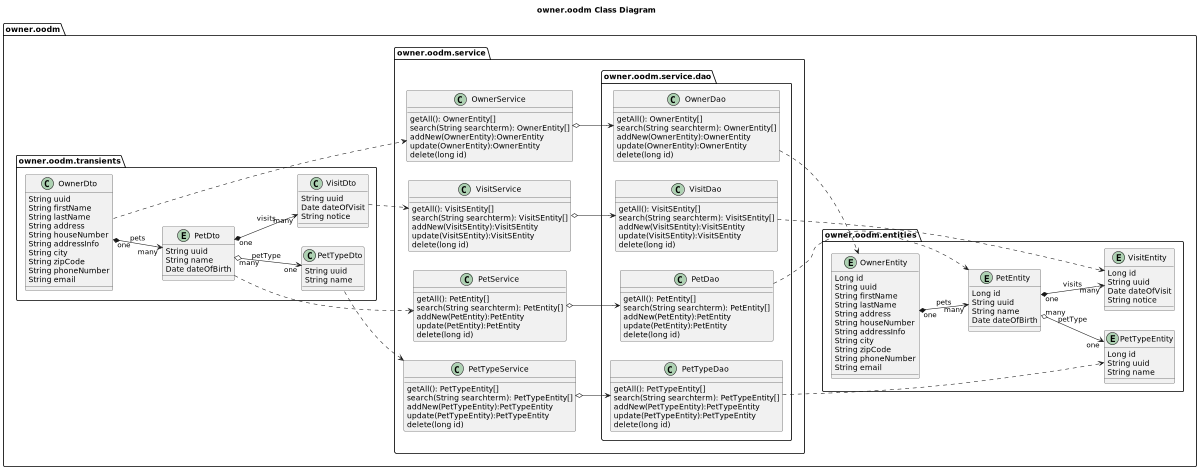

The diagram above was rendered by PlantUML. Its source (embedded in the PNG):
@startuml
'https://plantuml.com/class-diagram

title owner.oodm Class Diagram

left to right direction
' top to bottom direction

scale 1200 width

package owner.oodm {

    package owner.oodm.entities {

        entity OwnerEntity {
            Long id
            String uuid
            String firstName
            String lastName
            String address
            String houseNumber
            String addressInfo
            String city
            String zipCode
            String phoneNumber
            String email
        }

        entity PetEntity {
            Long id
            String uuid
            String name
            Date dateOfBirth
        }

        entity VisitEntity {
            Long id
            String uuid
            Date dateOfVisit
            String notice
        }

        entity PetTypeEntity {
            Long id
            String uuid
            String name
        }

        OwnerEntity "one"  *--> "many"  PetEntity: pets
        PetEntity "one" *--> "many" VisitEntity: visits
        PetEntity "many"  o-->  "one" PetTypeEntity: petType

    }

    package owner.oodm.service {

        class OwnerService {
            getAll(): OwnerEntity[]
            search(String searchterm): OwnerEntity[]
            addNew(OwnerEntity):OwnerEntity
            update(OwnerEntity):OwnerEntity
            delete(long id)
        }

        class PetTypeService {
            getAll(): PetTypeEntity[]
            search(String searchterm): PetTypeEntity[]
            addNew(PetTypeEntity):PetTypeEntity
            update(PetTypeEntity):PetTypeEntity
            delete(long id)
        }

        class PetService {
            getAll(): PetEntity[]
            search(String searchterm): PetEntity[]
            addNew(PetEntity):PetEntity
            update(PetEntity):PetEntity
            delete(long id)
        }

        class VisitService {
            getAll(): VisitSEntity[]
            search(String searchterm): VisitSEntity[]
            addNew(VisitSEntity):VisitSEntity
            update(VisitSEntity):VisitSEntity
            delete(long id)
        }

        package owner.oodm.service.dao {

            class OwnerDao {
                getAll(): OwnerEntity[]
                search(String searchterm): OwnerEntity[]
                addNew(OwnerEntity):OwnerEntity
                update(OwnerEntity):OwnerEntity
                delete(long id)
            }

            class PetTypeDao {
                getAll(): PetTypeEntity[]
                search(String searchterm): PetTypeEntity[]
                addNew(PetTypeEntity):PetTypeEntity
                update(PetTypeEntity):PetTypeEntity
                delete(long id)
            }

            class PetDao {
                getAll(): PetEntity[]
                search(String searchterm): PetEntity[]
                addNew(PetEntity):PetEntity
                update(PetEntity):PetEntity
                delete(long id)
            }

            class VisitDao {
                getAll(): VisitSEntity[]
                search(String searchterm): VisitSEntity[]
                addNew(VisitSEntity):VisitSEntity
                update(VisitSEntity):VisitSEntity
                delete(long id)
            }

            OwnerDao ..> OwnerEntity
            PetDao ..> PetEntity
            PetTypeDao ..> PetTypeEntity
            VisitDao ..> VisitEntity
        }

        OwnerService o--> OwnerDao
        PetService o--> PetDao
        PetTypeService o--> PetTypeDao
        VisitService o--> VisitDao
    }

    package owner.oodm.transients {

        class OwnerDto {
            String uuid
            String firstName
            String lastName
            String address
            String houseNumber
            String addressInfo
            String city
            String zipCode
            String phoneNumber
            String email
        }

        entity PetDto {
            String uuid
            String name
            Date dateOfBirth
        }

        class PetTypeDto {
            String uuid
            String name
        }

        class VisitDto {
            String uuid
            Date dateOfVisit
            String notice
        }

        OwnerDto "one"  *--> "many"  PetDto: pets
        PetDto "one" *--> "many" VisitDto: visits
        PetDto "many"  o-->  "one" PetTypeDto: petType

        OwnerDto ..> OwnerService
        PetDto ..> PetService
        VisitDto ..> VisitService
        PetTypeDto  ..> PetTypeService
    }
}

@enduml